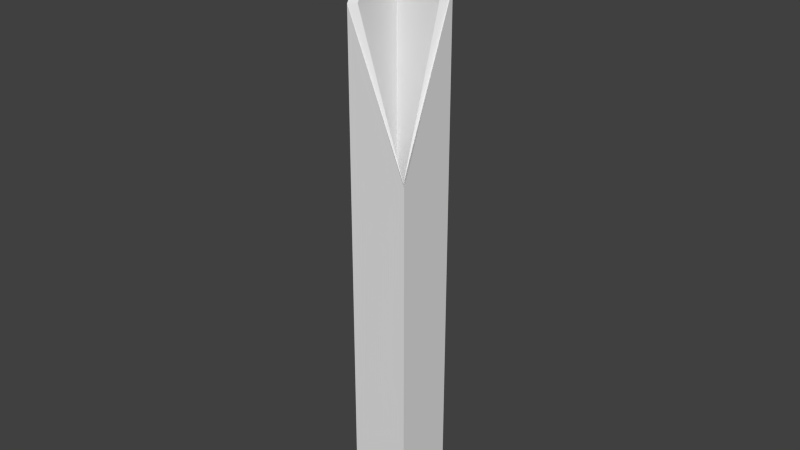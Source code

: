 # Source: tablesPied1.blend  (saved by Blender 2.77.0; exported with 4.5.12 LTS)
import bpy
from mathutils import Matrix  # noqa: F401  (used for matrix-valued properties, if any)

bpy.ops.wm.read_factory_settings(use_empty=True)
scene = bpy.context.scene
scene.name = 'Scene'

# ---- collections
col_collection_3 = bpy.data.collections.new('Collection 3'); scene.collection.children.link(col_collection_3)

# ---- materials (node trees are filled in below, after node groups)
mat_material_002 = bpy.data.materials.new('Material.002')
mat_material_002.alpha_threshold = 0.0
mat_material_002.use_transparent_shadow = False
mat_material_002.roughness = 0.5
mat_material_002.line_color = (0.0, 0.0, 0.0, 1.0)

# ---- material node trees

# ---- world
world_world = bpy.data.worlds.new('World'); scene.world = world_world
world_world.color = (0.05088, 0.05088, 0.05088)
world_world.use_sun_shadow = False
world_world.sun_shadow_jitter_overblur = 0.0
world_world.cycles.sampling_method = 'NONE'
world_world.cycles.sample_map_resolution = 256

# ---- meshes
me_cube_002 = bpy.data.meshes.new('Cube.002')
me_cube_002.from_pydata([(0.03654, 0.06868, 1.325), (-0.03205, 0.06868, 3.835), (0.03654, -0.07132, -3.192), (-0.03205, -0.07132, 0.9905), (0.02968, 0.05468, -12.89), (-0.02519, 0.05468, -12.89), (0.02968, -0.05732, -12.89), (-0.02519, -0.05732, -12.89), (-0.02519, -0.05732, 0.9905), (0.02968, -0.05732, -3.192), (-0.02519, 0.05468, 3.835), (0.02968, 0.05468, 1.325), (0.03654, 0.06868, -13.43), (-0.03205, 0.06868, -13.43), (0.03654, -0.07132, -13.43), (-0.03205, -0.07132, -13.43)], [], [(3, 2, 9, 8), (9, 11, 4, 6), (2, 3, 15, 14), (10, 8, 7, 5), (0, 1, 10, 11), (2, 0, 11, 9), (11, 10, 5, 4), (12, 14, 15, 13), (3, 1, 13, 15), (1, 3, 8, 10), (5, 7, 6, 4), (0, 2, 14, 12), (8, 9, 6, 7), (1, 0, 12, 13)])
me_cube_002.materials.append(mat_material_002)
me_cube_002.use_remesh_preserve_volume = False
me_cube_002.use_remesh_preserve_attributes = False
me_cube_002.use_mirror_vertex_groups = False
me_cube_002.update()

# ---- objects
ob_cube_002 = bpy.data.objects.new('Cube.002', me_cube_002)

# ---- transforms, parenting, visibility, modifiers, constraints
ob_cube_002.location = (0.0, 0.1983, 0.368)
ob_cube_002.scale = (1.0, 0.5, 0.04)
ob_cube_002.lock_rotations_4d = False
ob_cube_002.empty_display_type = 'ARROWS'
ob_cube_002.lineart.crease_threshold = 0.0

# ---- collection membership
col_collection_3.objects.link(ob_cube_002)

# ---- scene / render settings (as saved in the file)
scene.frame_start = 1; scene.frame_end = 250; scene.frame_set(1)
scene.render.engine = 'BLENDER_EEVEE_NEXT'
scene.render.resolution_percentage = 50
scene.render.dither_intensity = 0.0
scene.cycles.use_denoising = False
scene.cycles.samples = 10
scene.cycles.sampling_pattern = 'TABULATED_SOBOL'
scene.cycles.light_sampling_threshold = 0.0
scene.cycles.use_adaptive_sampling = False
scene.cycles.use_light_tree = False
scene.cycles.blur_glossy = 0.0
scene.cycles.pixel_filter_type = 'GAUSSIAN'
scene.cycles.sample_clamp_indirect = 0.0
scene.view_settings.view_transform = 'Standard'
bpy.context.view_layer.update()

# ---- added for rendering (the .blend has no active camera and no usable light): camera, sun
cam_auto = bpy.data.cameras.new('AutoCamera')
cam_auto.lens = 50.0
cam_auto.sensor_width = 36.0
cam_auto.clip_end = 1000.0
ob_auto_camera = bpy.data.objects.new('AutoCamera', cam_auto)
scene.collection.objects.link(ob_auto_camera)
ob_auto_camera.location = (0.647606, -0.576816, 0.692331)
ob_auto_camera.rotation_euler = (1.09748, -7.21219e-08, 0.694738)
scene.camera = ob_auto_camera
light_auto_sun = bpy.data.lights.new('AutoSun', 'SUN')
light_auto_sun.energy = 3.0
light_auto_sun.angle = 0.0523599
ob_auto_sun = bpy.data.objects.new('AutoSun', light_auto_sun)
scene.collection.objects.link(ob_auto_sun)
ob_auto_sun.rotation_euler = (0.872665, 0.174533, 0.523599)
bpy.context.view_layer.update()
